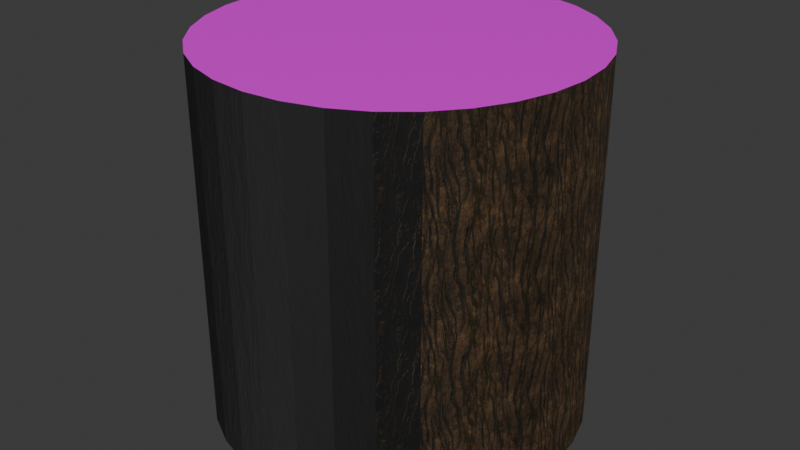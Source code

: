 # Source: wood_block.blend  (saved by Blender 5.0.119; exported with 4.5.12 LTS)
import bpy
from mathutils import Matrix  # noqa: F401  (used for matrix-valued properties, if any)

bpy.ops.wm.read_factory_settings(use_empty=True)
scene = bpy.context.scene
scene.name = 'Scene'

# ---- collections
col_collection = bpy.data.collections.new('Collection'); scene.collection.children.link(col_collection)

# ---- images (referenced by path relative to the original .blend; pixels are not part of the script)
import os
ASSET_DIR = os.environ.get("B2B_ASSET_DIR", "")  # directory of the original .blend (textures are referenced by path, not embedded)
HERE = os.path.dirname(os.path.abspath(__file__))  # packed textures are extracted next to this script under _unpacked/

def load_image(name, relpath, width, height, colorspace="sRGB"):
    """Load a texture the original file referenced (path relative to the .blend, or extracted next to this script)."""
    p = next((c for c in (os.path.join(HERE, relpath), os.path.join(ASSET_DIR, relpath)) if relpath and os.path.exists(c)), "")
    if p:
        img = bpy.data.images.load(p, check_existing=True)
        img.name = name
    else:  # same state as the original file: an image datablock whose file is absent (Cycles renders it pink)
        img = bpy.data.images.new(name, width, height)
        img.source = "FILE"
        img.filepath = "//" + (relpath or name)
    img.colorspace_settings.name = colorspace
    return img
img_bark_06_basecolor_jpg = load_image('Bark_06_basecolor.jpg', '_unpacked/Bark_06_basecolor.c503e0e3.jpg', 1024, 1024, 'sRGB')
img_bark_06_normal_jpg = load_image('Bark_06_normal.jpg', '_unpacked/Bark_06_normal.5f0014c0.jpg', 1024, 1024, 'Non-Color')
img_bark_06_roughness_jpg = load_image('Bark_06_roughness.jpg', '_unpacked/Bark_06_roughness.eb36d187.jpg', 1024, 1024, 'Non-Color')
img_woodblock_diff = load_image('woodblock_diff', '', 1024, 1024, 'sRGB')
img_woodblock_rough = load_image('woodblock_rough', '', 1024, 1024, 'sRGB')

# ---- materials (node trees are filled in below, after node groups)
mat_woodblock_side = bpy.data.materials.new('woodblock_side')
mat_woodblock_top = bpy.data.materials.new('woodblock_top')

# ---- material node trees
mat_woodblock_side.use_nodes = True; mat_woodblock_side.node_tree.nodes.clear()
_N = mat_woodblock_side.node_tree.nodes; _L = mat_woodblock_side.node_tree.links
n0 = _N.new('ShaderNodeBsdfPrincipled'); n0.name = 'Principled BSDF'; n0.location = (-103, 100)
n1 = _N.new('ShaderNodeOutputMaterial'); n1.name = 'Material Output'; n1.location = (374, 95)
n2 = _N.new('ShaderNodeTexImage'); n2.name = 'Image Texture'; n2.location = (-385, 168)
n2.image = img_bark_06_basecolor_jpg
n3 = _N.new('ShaderNodeTexCoord'); n3.name = 'Texture Coordinate'; n3.location = (-807, 155)
n4 = _N.new('ShaderNodeMapping'); n4.name = 'Mapping'; n4.location = (-565, 79)
n4.inputs[2].default_value = (0.0, 0.0, 1.571)
n4.inputs[3].default_value = (10.0, 10.0, 10.0)
n5 = _N.new('ShaderNodeTexImage'); n5.name = 'Image Texture.001'; n5.location = (-387, -177)
n5.image = img_bark_06_normal_jpg
n6 = _N.new('ShaderNodeTexImage'); n6.name = 'Image Texture.002'; n6.location = (-36, -299)
n6.image = img_bark_06_roughness_jpg
_L.new(n0.outputs[0], n1.inputs[0])
_L.new(n2.outputs[0], n0.inputs[0])
_L.new(n4.outputs[0], n2.inputs[0])
_L.new(n3.outputs[2], n4.inputs[0])
_L.new(n4.outputs[0], n5.inputs[0])
_L.new(n5.outputs[0], n0.inputs[5])
_L.new(n4.outputs[0], n6.inputs[0])
_L.new(n6.outputs[0], n0.inputs[2])
n1.is_active_output = True
mat_woodblock_top.use_nodes = True; mat_woodblock_top.node_tree.nodes.clear()
_N = mat_woodblock_top.node_tree.nodes; _L = mat_woodblock_top.node_tree.links
n0 = _N.new('ShaderNodeBsdfPrincipled'); n0.name = 'Principled BSDF'; n0.location = (523, 228)
n1 = _N.new('ShaderNodeOutputMaterial'); n1.name = 'Material Output'; n1.location = (1092, 158)
n2 = _N.new('ShaderNodeTexCoord'); n2.name = 'Texture Coordinate'; n2.location = (-807, 155)
n3 = _N.new('ShaderNodeMapping'); n3.name = 'Mapping'; n3.location = (-565, 79)
n3.inputs[1].default_value = (-7.0, -6.8, 20.0)
n3.inputs[3].default_value = (13.9, 13.9, 13.9)
n4 = _N.new('ShaderNodeTexWave'); n4.name = 'Wave Texture'; n4.location = (-228, 220)
n4.width = 160
n4.wave_type = 'RINGS'
n4.rings_direction = 'SPHERICAL'
n4.wave_profile = 'TRI'
n4.inputs[2].default_value = 0.6
n4.inputs[4].default_value = 0.64
n4.inputs[5].default_value = 0.0
n5 = _N.new('ShaderNodeValToRGB'); n5.name = 'Color Ramp'; n5.location = (110, 390)
n5.color_ramp.interpolation = 'EASE'
while len(n5.color_ramp.elements) > 1: n5.color_ramp.elements.remove(n5.color_ramp.elements[-1])
n5.color_ramp.elements[0].position = 0.4545; n5.color_ramp.elements[0].color = (0.6473, 0.3221, 0.1424, 1.0)
_e = n5.color_ramp.elements.new(1.0); _e.color = (0.1653, 0.04036, 0.0104, 1.0)
n6 = _N.new('ShaderNodeValToRGB'); n6.name = 'Color Ramp.001'; n6.location = (114, 108)
while len(n6.color_ramp.elements) > 1: n6.color_ramp.elements.remove(n6.color_ramp.elements[-1])
n6.color_ramp.elements[0].position = 0.003636; n6.color_ramp.elements[0].color = (1.0, 1.0, 1.0, 1.0)
_e = n6.color_ramp.elements.new(1.0); _e.color = (0.447, 0.447, 0.447, 1.0)
n7 = _N.new('ShaderNodeTexImage'); n7.name = 'Image Texture'; n7.location = (682, 500)
n7.image = img_woodblock_diff
n8 = _N.new('ShaderNodeTexImage'); n8.name = 'Image Texture.001'; n8.location = (1084, 529)
n8.image = img_woodblock_rough
_L.new(n3.outputs[0], n4.inputs[0])
_L.new(n2.outputs[0], n3.inputs[0])
_L.new(n4.outputs[0], n5.inputs[0])
_L.new(n4.outputs[1], n6.inputs[0])
_L.new(n0.outputs[0], n1.inputs[0])
_L.new(n7.outputs[0], n0.inputs[0])
_L.new(n8.outputs[0], n0.inputs[2])
n1.is_active_output = True

# ---- world
world_world = bpy.data.worlds.new('World'); scene.world = world_world
world_world.use_nodes = True; world_world.node_tree.nodes.clear()
_N = world_world.node_tree.nodes; _L = world_world.node_tree.links
n0 = _N.new('ShaderNodeOutputWorld'); n0.name = 'World Output'; n0.location = (200, 100)
n1 = _N.new('ShaderNodeBackground'); n1.name = 'Background'; n1.location = (-200, 100)
n1.inputs[0].default_value = (0.05088, 0.05088, 0.05088, 1.0)
_L.new(n1.outputs[0], n0.inputs[0])
n0.is_active_output = True
world_world.color = (0.05088, 0.05088, 0.05088)
world_world.sun_shadow_jitter_overblur = 0.0

# ---- meshes
me_cylinder = bpy.data.meshes.new('Cylinder')
me_cylinder.from_pydata([(0.0, 1.0, -1.0), (0.0, 1.0, 1.0), (0.1951, 0.9808, -1.0), (0.1951, 0.9808, 1.0), (0.3827, 0.9239, -1.0), (0.3827, 0.9239, 1.0), (0.5556, 0.8315, -1.0), (0.5556, 0.8315, 1.0), (0.7071, 0.7071, -1.0), (0.7071, 0.7071, 1.0), (0.8315, 0.5556, -1.0), (0.8315, 0.5556, 1.0), (0.9239, 0.3827, -1.0), (0.9239, 0.3827, 1.0), (0.9808, 0.1951, -1.0), (0.9808, 0.1951, 1.0), (1.0, 0.0, -1.0), (1.0, 0.0, 1.0), (0.9808, -0.1951, -1.0), (0.9808, -0.1951, 1.0), (0.9239, -0.3827, -1.0), (0.9239, -0.3827, 1.0), (0.8315, -0.5556, -1.0), (0.8315, -0.5556, 1.0), (0.7071, -0.7071, -1.0), (0.7071, -0.7071, 1.0), (0.5556, -0.8315, -1.0), (0.5556, -0.8315, 1.0), (0.3827, -0.9239, -1.0), (0.3827, -0.9239, 1.0), (0.1951, -0.9808, -1.0), (0.1951, -0.9808, 1.0), (0.0, -1.0, -1.0), (0.0, -1.0, 1.0), (-0.1951, -0.9808, -1.0), (-0.1951, -0.9808, 1.0), (-0.3827, -0.9239, -1.0), (-0.3827, -0.9239, 1.0), (-0.5556, -0.8315, -1.0), (-0.5556, -0.8315, 1.0), (-0.7071, -0.7071, -1.0), (-0.7071, -0.7071, 1.0), (-0.8315, -0.5556, -1.0), (-0.8315, -0.5556, 1.0), (-0.9239, -0.3827, -1.0), (-0.9239, -0.3827, 1.0), (-0.9808, -0.1951, -1.0), (-0.9808, -0.1951, 1.0), (-1.0, 0.0, -1.0), (-1.0, 0.0, 1.0), (-0.9808, 0.1951, -1.0), (-0.9808, 0.1951, 1.0), (-0.9239, 0.3827, -1.0), (-0.9239, 0.3827, 1.0), (-0.8315, 0.5556, -1.0), (-0.8315, 0.5556, 1.0), (-0.7071, 0.7071, -1.0), (-0.7071, 0.7071, 1.0), (-0.5556, 0.8315, -1.0), (-0.5556, 0.8315, 1.0), (-0.3827, 0.9239, -1.0), (-0.3827, 0.9239, 1.0), (-0.1951, 0.9808, -1.0), (-0.1951, 0.9808, 1.0)], [], [(0, 1, 3, 2), (2, 3, 5, 4), (4, 5, 7, 6), (6, 7, 9, 8), (8, 9, 11, 10), (10, 11, 13, 12), (12, 13, 15, 14), (14, 15, 17, 16), (16, 17, 19, 18), (18, 19, 21, 20), (20, 21, 23, 22), (22, 23, 25, 24), (24, 25, 27, 26), (26, 27, 29, 28), (28, 29, 31, 30), (30, 31, 33, 32), (32, 33, 35, 34), (34, 35, 37, 36), (36, 37, 39, 38), (38, 39, 41, 40), (40, 41, 43, 42), (42, 43, 45, 44), (44, 45, 47, 46), (46, 47, 49, 48), (48, 49, 51, 50), (50, 51, 53, 52), (52, 53, 55, 54), (54, 55, 57, 56), (56, 57, 59, 58), (58, 59, 61, 60), (3, 1, 63, 61, 59, 57, 55, 53, 51, 49, 47, 45, 43, 41, 39, 37, 35, 33, 31, 29, 27, 25, 23, 21, 19, 17, 15, 13, 11, 9, 7, 5), (60, 61, 63, 62), (62, 63, 1, 0), (0, 2, 4, 6, 8, 10, 12, 14, 16, 18, 20, 22, 24, 26, 28, 30, 32, 34, 36, 38, 40, 42, 44, 46, 48, 50, 52, 54, 56, 58, 60, 62)])
me_cylinder.polygons.foreach_set('material_index', [0, 0, 0, 0, 0, 0, 0, 0, 0, 0, 0, 0, 0, 0, 0, 0, 0, 0, 0, 0, 0, 0, 0, 0, 0, 0, 0, 0, 0, 0, 1, 0, 0, 1])
_uv = me_cylinder.uv_layers.new(name='UVMap')
_uv.uv.foreach_set('vector', [0.3189, 0.3438, 0.0001199, 0.3438, 0.0001199, 0.3125, 0.3189, 0.3125, 0.3189, 0.3125, 0.0001199, 0.3125, 0.0001199, 0.2813, 0.3189, 0.2813, 0.3189, 0.2813, 0.0001199, 0.2813, 0.0001199, 0.2501, 0.3189, 0.2501, 0.3189, 0.2501, 0.0001199, 0.2501, 0.0001199, 0.2188, 0.3189, 0.2188, 0.3189, 0.2188, 0.0001199, 0.2188, 0.0001199, 0.1876, 0.3189, 0.1876, 0.3189, 0.1876, 0.0001199, 0.1876, 0.0001199, 0.1563, 0.3189, 0.1563, 0.3189, 0.1563, 0.0001199, 0.1563, 0.0001199, 0.1251, 0.3189, 0.1251, 0.3189, 0.1251, 0.0001199, 0.1251, 0.0001199, 0.09385, 0.3189, 0.09385, 0.3189, 0.09385, 0.0001199, 0.09385, 0.0001199, 0.0626, 0.3189, 0.0626, 0.3189, 0.0626, 0.0001199, 0.0626, 0.0001199, 0.03136, 0.3189, 0.03136, 0.3189, 0.03136, 0.0001199, 0.03136, 0.0001199, 0.0001199, 0.3189, 0.0001199, 0.3189, 0.9999, 0.00012, 0.9999, 0.0001199, 0.9686, 0.3189, 0.9686, 0.3189, 0.9686, 0.0001199, 0.9686, 0.0001199, 0.9374, 0.3189, 0.9374, 0.3189, 0.9374, 0.0001199, 0.9374, 0.0001199, 0.9062, 0.3189, 0.9062, 0.3189, 0.9062, 0.0001199, 0.9062, 0.0001199, 0.8749, 0.3189, 0.8749, 0.3189, 0.8749, 0.0001199, 0.8749, 0.0001199, 0.8437, 0.3189, 0.8437, 0.3189, 0.8437, 0.0001199, 0.8437, 0.0001199, 0.8124, 0.3189, 0.8124, 0.3189, 0.8124, 0.0001199, 0.8124, 0.0001199, 0.7812, 0.3189, 0.7812, 0.3189, 0.7812, 0.0001199, 0.7812, 0.0001199, 0.7499, 0.3189, 0.7499, 0.3189, 0.7499, 0.0001199, 0.7499, 0.0001199, 0.7187, 0.3189, 0.7187, 0.3189, 0.7187, 0.0001199, 0.7187, 0.0001199, 0.6875, 0.3189, 0.6875, 0.3189, 0.6875, 0.0001199, 0.6875, 0.0001199, 0.6562, 0.3189, 0.6562, 0.3189, 0.6562, 0.0001199, 0.6562, 0.0001199, 0.625, 0.3189, 0.625, 0.3189, 0.625, 0.0001199, 0.625, 0.0001199, 0.5937, 0.3189, 0.5937, 0.3189, 0.5937, 0.0001199, 0.5937, 0.0001199, 0.5625, 0.3189, 0.5625, 0.3189, 0.5625, 0.0001199, 0.5625, 0.0001199, 0.5312, 0.3189, 0.5312, 0.3189, 0.5312, 0.0001199, 0.5312, 0.0001199, 0.5, 0.3189, 0.5, 0.3189, 0.5, 0.0001199, 0.5, 0.0001199, 0.4688, 0.3189, 0.4688, 0.3189, 0.4688, 0.0001199, 0.4688, 0.0001199, 0.4375, 0.3189, 0.4375, 0.3189, 0.4375, 0.0001199, 0.4375, 0.0001199, 0.4063, 0.3189, 0.4063, 0.6771, 0.4903, 0.6316, 0.4715, 0.5907, 0.4441, 0.5559, 0.4093, 0.5285, 0.3684, 0.5097, 0.3229, 0.5001, 0.2746, 0.5001, 0.2254, 0.5097, 0.1771, 0.5285, 0.1316, 0.5559, 0.0907, 0.5907, 0.05589, 0.6316, 0.02854, 0.6771, 0.009703, 0.7254, 9.996e-05, 0.7746, 9.996e-05, 0.8229, 0.009703, 0.8684, 0.02854, 0.9093, 0.05589, 0.9441, 0.0907, 0.9715, 0.1316, 0.9903, 0.1771, 0.9999, 0.2254, 0.9999, 0.2746, 0.9903, 0.3229, 0.9715, 0.3684, 0.9441, 0.4093, 0.9093, 0.4441, 0.8684, 0.4715, 0.8229, 0.4903, 0.7746, 0.4999, 0.7254, 0.4999, 0.3189, 0.4063, 0.0001199, 0.4063, 0.0001199, 0.375, 0.3189, 0.375, 0.3189, 0.375, 0.0001199, 0.375, 0.0001199, 0.3438, 0.3189, 0.3438, 0.7274, 9.997e-05, 0.7766, 9.997e-05, 0.8249, 0.009703, 0.8704, 0.02854, 0.9113, 0.05589, 0.9461, 0.0907, 0.9735, 0.1316, 0.9923, 0.1771, 1.002, 0.2254, 1.002, 0.2746, 0.9923, 0.3229, 0.9735, 0.3684, 0.9461, 0.4093, 0.9113, 0.4441, 0.8704, 0.4715, 0.8249, 0.4903, 0.7766, 0.4999, 0.7274, 0.4999, 0.6791, 0.4903, 0.6336, 0.4715, 0.5927, 0.4441, 0.5579, 0.4093, 0.5305, 0.3684, 0.5117, 0.3229, 0.5021, 0.2746, 0.5021, 0.2254, 0.5117, 0.1771, 0.5305, 0.1316, 0.5579, 0.0907, 0.5927, 0.05589, 0.6336, 0.02854, 0.6791, 0.009704])
me_cylinder.materials.append(mat_woodblock_side)
me_cylinder.materials.append(mat_woodblock_top)
me_cylinder.update()

# ---- objects
ob_wood_block = bpy.data.objects.new('wood_block', me_cylinder)

# ---- transforms, parenting, visibility, modifiers, constraints
ob_wood_block.location = (0.0, 0.0, 0.0)

# ---- collection membership
col_collection.objects.link(ob_wood_block)

# ---- scene / render settings (as saved in the file)
scene.frame_start = 1; scene.frame_end = 250; scene.frame_set(1)
scene.render.engine = 'CYCLES'
scene.render.bake_bias = 0.0
scene.render.bake_samples = 0
scene.cycles.sampling_pattern = 'TABULATED_SOBOL'
scene.cycles.bake_type = 'ROUGHNESS'
scene.eevee.use_volume_custom_range = False
bpy.context.view_layer.update()

# ---- added for rendering (the .blend has no active camera and no usable light): camera, sun
cam_auto = bpy.data.cameras.new('AutoCamera')
cam_auto.lens = 50.0
cam_auto.sensor_width = 36.0
cam_auto.clip_end = 1000.0
ob_auto_camera = bpy.data.objects.new('AutoCamera', cam_auto)
scene.collection.objects.link(ob_auto_camera)
ob_auto_camera.location = (3.20507, -3.84609, 2.56406)
ob_auto_camera.rotation_euler = (1.09748, -7.21219e-08, 0.694738)
scene.camera = ob_auto_camera
light_auto_sun = bpy.data.lights.new('AutoSun', 'SUN')
light_auto_sun.energy = 3.0
light_auto_sun.angle = 0.0523599
ob_auto_sun = bpy.data.objects.new('AutoSun', light_auto_sun)
scene.collection.objects.link(ob_auto_sun)
ob_auto_sun.rotation_euler = (0.872665, 0.174533, 0.523599)
bpy.context.view_layer.update()

